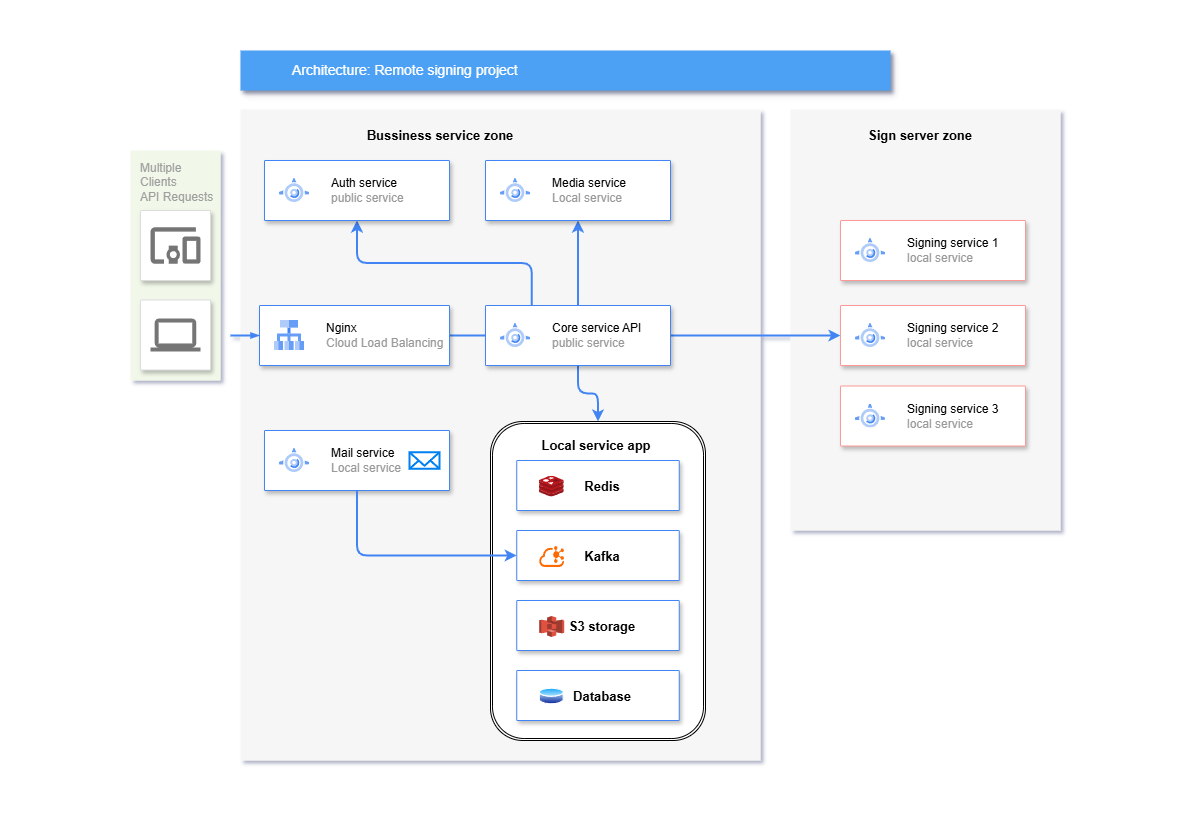

The diagram above was exported from draw.io. Its source (the exported page's mxGraphModel, read from the mxfile embedded in the PNG):
<mxGraphModel dx="1434" dy="746" grid="1" gridSize="10" guides="1" tooltips="1" connect="1" arrows="1" fold="1" page="1" pageScale="1" pageWidth="1169" pageHeight="827" background="none" math="0" shadow="0">
  <root>
    <mxCell id="0" />
    <mxCell id="1" parent="0" />
    <mxCell id="e0pTLdo1m_76t_qQjpCJ-10" value="" style="fillColor=#F6F6F6;strokeColor=none;shadow=0;fontSize=14;align=left;spacing=10;9E9E9E;verticalAlign=top;spacingTop=-4;fontStyle=0;spacingLeft=40;html=1;fontColor=#333333;" vertex="1" parent="1">
      <mxGeometry x="790" y="109" width="270" height="421" as="geometry" />
    </mxCell>
    <mxCell id="Lif8JBEafslfNm7ranTe-1" value="" style="fillColor=#F6F6F6;strokeColor=none;shadow=0;gradientColor=none;fontSize=14;align=left;spacing=10;fontColor=#717171;9E9E9E;verticalAlign=top;spacingTop=-4;fontStyle=0;spacingLeft=40;html=1;" parent="1" vertex="1">
      <mxGeometry x="240" y="109" width="520" height="651" as="geometry" />
    </mxCell>
    <mxCell id="Lif8JBEafslfNm7ranTe-3" value="Multiple&lt;br&gt;Clients&lt;br&gt;API Requests&lt;br&gt;" style="rounded=1;absoluteArcSize=1;arcSize=2;html=1;strokeColor=none;gradientColor=none;shadow=0;dashed=0;fontSize=12;fontColor=#9E9E9E;align=left;verticalAlign=top;spacing=10;spacingTop=-4;fillColor=#F1F8E9;" parent="1" vertex="1">
      <mxGeometry x="130" y="150" width="90" height="230" as="geometry" />
    </mxCell>
    <mxCell id="Lif8JBEafslfNm7ranTe-4" value="Architecture: Remote signing project" style="fillColor=#4DA1F5;strokeColor=none;shadow=1;gradientColor=none;fontSize=14;align=left;spacingLeft=50;fontColor=#ffffff;html=1;" parent="1" vertex="1">
      <mxGeometry x="240" y="50" width="650" height="40" as="geometry" />
    </mxCell>
    <mxCell id="Lif8JBEafslfNm7ranTe-6" value="" style="strokeColor=#dddddd;fillColor=#ffffff;shadow=1;strokeWidth=1;rounded=1;absoluteArcSize=1;arcSize=2;labelPosition=center;verticalLabelPosition=middle;align=center;verticalAlign=bottom;spacingLeft=0;fontColor=#999999;fontSize=12;whiteSpace=wrap;spacingBottom=2;html=1;" parent="1" vertex="1">
      <mxGeometry x="140" y="210" width="70" height="70" as="geometry" />
    </mxCell>
    <mxCell id="Lif8JBEafslfNm7ranTe-7" value="" style="dashed=0;connectable=0;html=1;fillColor=#757575;strokeColor=none;shape=mxgraph.gcp2.mobile_devices;part=1;" parent="Lif8JBEafslfNm7ranTe-6" vertex="1">
      <mxGeometry x="0.5" width="50" height="36.5" relative="1" as="geometry">
        <mxPoint x="-25" y="16.75" as="offset" />
      </mxGeometry>
    </mxCell>
    <mxCell id="Lif8JBEafslfNm7ranTe-8" style="edgeStyle=elbowEdgeStyle;rounded=0;elbow=vertical;html=1;labelBackgroundColor=none;startFill=1;startSize=4;endArrow=blockThin;endFill=1;endSize=4;jettySize=auto;orthogonalLoop=1;strokeColor=#4284F3;strokeWidth=2;fontSize=12;fontColor=#000000;align=left;dashed=0;" parent="1" target="cEKSAHbCaNsN3OeEtTBm-1" edge="1">
      <mxGeometry relative="1" as="geometry">
        <mxPoint x="230" y="335" as="sourcePoint" />
      </mxGeometry>
    </mxCell>
    <mxCell id="Lif8JBEafslfNm7ranTe-9" value="" style="strokeColor=#dddddd;fillColor=#ffffff;shadow=1;strokeWidth=1;rounded=1;absoluteArcSize=1;arcSize=2;labelPosition=center;verticalLabelPosition=middle;align=center;verticalAlign=bottom;spacingLeft=0;fontColor=#999999;fontSize=12;whiteSpace=wrap;spacingBottom=2;html=1;" parent="1" vertex="1">
      <mxGeometry x="140" y="299.5" width="70" height="70" as="geometry" />
    </mxCell>
    <mxCell id="Lif8JBEafslfNm7ranTe-10" value="" style="dashed=0;connectable=0;html=1;fillColor=#757575;strokeColor=none;shape=mxgraph.gcp2.laptop;part=1;" parent="Lif8JBEafslfNm7ranTe-9" vertex="1">
      <mxGeometry x="0.5" width="50" height="33" relative="1" as="geometry">
        <mxPoint x="-25" y="18.5" as="offset" />
      </mxGeometry>
    </mxCell>
    <mxCell id="Lif8JBEafslfNm7ranTe-11" style="edgeStyle=orthogonalEdgeStyle;rounded=0;elbow=vertical;html=1;labelBackgroundColor=none;startFill=1;startSize=4;endArrow=blockThin;endFill=1;endSize=4;jettySize=auto;orthogonalLoop=1;strokeColor=#4284F3;strokeWidth=2;fontSize=12;fontColor=#000000;align=left;dashed=0;entryX=0;entryY=0.5;entryDx=0;entryDy=0;" parent="1" source="cEKSAHbCaNsN3OeEtTBm-1" target="cEKSAHbCaNsN3OeEtTBm-5" edge="1">
      <mxGeometry relative="1" as="geometry">
        <Array as="points">
          <mxPoint x="490" y="335" />
          <mxPoint x="490" y="335" />
        </Array>
        <mxPoint x="550" y="290" as="targetPoint" />
      </mxGeometry>
    </mxCell>
    <mxCell id="e0pTLdo1m_76t_qQjpCJ-15" style="edgeStyle=orthogonalEdgeStyle;rounded=0;orthogonalLoop=1;jettySize=auto;html=1;exitX=0.5;exitY=0;exitDx=0;exitDy=0;entryX=0.5;entryY=1;entryDx=0;entryDy=0;strokeColor=#4284F3;strokeWidth=2;" edge="1" parent="1" source="cEKSAHbCaNsN3OeEtTBm-5" target="e0pTLdo1m_76t_qQjpCJ-4">
      <mxGeometry relative="1" as="geometry" />
    </mxCell>
    <mxCell id="e0pTLdo1m_76t_qQjpCJ-22" style="edgeStyle=orthogonalEdgeStyle;rounded=0;orthogonalLoop=1;jettySize=auto;html=1;exitX=1;exitY=0.5;exitDx=0;exitDy=0;strokeColor=#4284F3;strokeWidth=2;" edge="1" parent="1" source="cEKSAHbCaNsN3OeEtTBm-5" target="e0pTLdo1m_76t_qQjpCJ-20">
      <mxGeometry relative="1" as="geometry" />
    </mxCell>
    <mxCell id="e0pTLdo1m_76t_qQjpCJ-43" style="edgeStyle=orthogonalEdgeStyle;rounded=1;orthogonalLoop=1;jettySize=auto;html=1;exitX=0.5;exitY=1;exitDx=0;exitDy=0;curved=0;strokeWidth=2;strokeColor=#4284F3;" edge="1" parent="1" source="cEKSAHbCaNsN3OeEtTBm-5" target="e0pTLdo1m_76t_qQjpCJ-29">
      <mxGeometry relative="1" as="geometry" />
    </mxCell>
    <mxCell id="e0pTLdo1m_76t_qQjpCJ-49" style="edgeStyle=orthogonalEdgeStyle;rounded=1;orthogonalLoop=1;jettySize=auto;html=1;exitX=0.25;exitY=0;exitDx=0;exitDy=0;entryX=0.5;entryY=1;entryDx=0;entryDy=0;strokeColor=#4284F3;curved=0;strokeWidth=2;" edge="1" parent="1" source="cEKSAHbCaNsN3OeEtTBm-5" target="e0pTLdo1m_76t_qQjpCJ-8">
      <mxGeometry relative="1" as="geometry" />
    </mxCell>
    <mxCell id="cEKSAHbCaNsN3OeEtTBm-5" value="" style="strokeColor=#4284F3;shadow=1;strokeWidth=1;rounded=1;absoluteArcSize=1;arcSize=2;" parent="1" vertex="1">
      <mxGeometry x="485" y="305" width="185" height="60" as="geometry" />
    </mxCell>
    <mxCell id="cEKSAHbCaNsN3OeEtTBm-6" value="&lt;font color=&quot;#000000&quot;&gt;Core service API&lt;/font&gt;&lt;br&gt;public service" style="editableCssRules=.*;html=1;fontColor=#999999;shape=image;verticalLabelPosition=middle;verticalAlign=middle;labelPosition=right;align=left;spacingLeft=20;part=1;points=[];imageAspect=0;image=data:image/svg+xml,(base64 omitted: 1596 chars);" parent="cEKSAHbCaNsN3OeEtTBm-5" vertex="1">
      <mxGeometry width="30" height="24" relative="1" as="geometry">
        <mxPoint x="15" y="18" as="offset" />
      </mxGeometry>
    </mxCell>
    <mxCell id="cEKSAHbCaNsN3OeEtTBm-1" value="" style="strokeColor=#4284F3;shadow=1;strokeWidth=1;rounded=1;absoluteArcSize=1;arcSize=2;" parent="1" vertex="1">
      <mxGeometry x="259" y="305" width="190" height="60" as="geometry" />
    </mxCell>
    <mxCell id="cEKSAHbCaNsN3OeEtTBm-2" value="&lt;font color=&quot;#000000&quot;&gt;Nginx&lt;/font&gt;&lt;br&gt;Cloud Load Balancing" style="editableCssRules=.*;html=1;fontColor=#999999;shape=image;verticalLabelPosition=middle;verticalAlign=middle;labelPosition=right;align=left;spacingLeft=20;part=1;points=[];imageAspect=0;image=data:image/svg+xml,(base64 omitted: 904 chars);" parent="cEKSAHbCaNsN3OeEtTBm-1" vertex="1">
      <mxGeometry width="30" height="30" relative="1" as="geometry">
        <mxPoint x="15" y="15" as="offset" />
      </mxGeometry>
    </mxCell>
    <mxCell id="e0pTLdo1m_76t_qQjpCJ-4" value="" style="strokeColor=#4284F3;shadow=1;strokeWidth=1;rounded=1;absoluteArcSize=1;arcSize=2;" vertex="1" parent="1">
      <mxGeometry x="485" y="160" width="185" height="60" as="geometry" />
    </mxCell>
    <mxCell id="e0pTLdo1m_76t_qQjpCJ-5" value="&lt;font color=&quot;#000000&quot;&gt;Media service&lt;/font&gt;&lt;br&gt;Local service" style="editableCssRules=.*;html=1;fontColor=#999999;shape=image;verticalLabelPosition=middle;verticalAlign=middle;labelPosition=right;align=left;spacingLeft=20;part=1;points=[];imageAspect=0;image=data:image/svg+xml,(base64 omitted: 1596 chars);" vertex="1" parent="e0pTLdo1m_76t_qQjpCJ-4">
      <mxGeometry width="30" height="24" relative="1" as="geometry">
        <mxPoint x="15" y="18" as="offset" />
      </mxGeometry>
    </mxCell>
    <mxCell id="e0pTLdo1m_76t_qQjpCJ-8" value="" style="strokeColor=#4284F3;shadow=1;strokeWidth=1;rounded=1;absoluteArcSize=1;arcSize=2;" vertex="1" parent="1">
      <mxGeometry x="264" y="160" width="185" height="60" as="geometry" />
    </mxCell>
    <mxCell id="e0pTLdo1m_76t_qQjpCJ-9" value="&lt;font color=&quot;#000000&quot;&gt;Auth service&lt;/font&gt;&lt;br&gt;public service" style="editableCssRules=.*;html=1;fontColor=#999999;shape=image;verticalLabelPosition=middle;verticalAlign=middle;labelPosition=right;align=left;spacingLeft=20;part=1;points=[];imageAspect=0;image=data:image/svg+xml,(base64 omitted: 1596 chars);" vertex="1" parent="e0pTLdo1m_76t_qQjpCJ-8">
      <mxGeometry width="30" height="24" relative="1" as="geometry">
        <mxPoint x="15" y="18" as="offset" />
      </mxGeometry>
    </mxCell>
    <mxCell id="e0pTLdo1m_76t_qQjpCJ-12" value="" style="strokeColor=#4284F3;shadow=1;strokeWidth=1;rounded=1;absoluteArcSize=1;arcSize=2;" vertex="1" parent="1">
      <mxGeometry x="264" y="430" width="185" height="60" as="geometry" />
    </mxCell>
    <mxCell id="e0pTLdo1m_76t_qQjpCJ-13" value="&lt;font color=&quot;#000000&quot;&gt;Mail service&lt;/font&gt;&lt;br&gt;Local service" style="editableCssRules=.*;html=1;fontColor=#999999;shape=image;verticalLabelPosition=middle;verticalAlign=middle;labelPosition=right;align=left;spacingLeft=20;part=1;points=[];imageAspect=0;image=data:image/svg+xml,(base64 omitted: 1596 chars);" vertex="1" parent="e0pTLdo1m_76t_qQjpCJ-12">
      <mxGeometry width="30" height="24" relative="1" as="geometry">
        <mxPoint x="15" y="18" as="offset" />
      </mxGeometry>
    </mxCell>
    <mxCell id="e0pTLdo1m_76t_qQjpCJ-16" value="" style="html=1;verticalLabelPosition=bottom;align=center;labelBackgroundColor=#ffffff;verticalAlign=top;strokeWidth=2;strokeColor=#0080F0;shadow=0;dashed=0;shape=mxgraph.ios7.icons.mail;" vertex="1" parent="e0pTLdo1m_76t_qQjpCJ-12">
      <mxGeometry x="145" y="21.75" width="30" height="16.5" as="geometry" />
    </mxCell>
    <mxCell id="e0pTLdo1m_76t_qQjpCJ-18" value="&lt;b&gt;&lt;font style=&quot;font-size: 13px;&quot;&gt;Bussiness service zone&lt;/font&gt;&lt;/b&gt;" style="text;html=1;align=center;verticalAlign=middle;whiteSpace=wrap;rounded=0;" vertex="1" parent="1">
      <mxGeometry x="360" y="120" width="160" height="30" as="geometry" />
    </mxCell>
    <mxCell id="e0pTLdo1m_76t_qQjpCJ-19" value="&lt;b&gt;&lt;font style=&quot;font-size: 13px;&quot;&gt;Sign server zone&lt;/font&gt;&lt;/b&gt;" style="text;html=1;align=center;verticalAlign=middle;whiteSpace=wrap;rounded=0;" vertex="1" parent="1">
      <mxGeometry x="840" y="120" width="160" height="30" as="geometry" />
    </mxCell>
    <mxCell id="e0pTLdo1m_76t_qQjpCJ-20" value="" style="strokeColor=#FF9999;shadow=1;strokeWidth=1;rounded=1;absoluteArcSize=1;arcSize=2;" vertex="1" parent="1">
      <mxGeometry x="840" y="305" width="185" height="60" as="geometry" />
    </mxCell>
    <mxCell id="e0pTLdo1m_76t_qQjpCJ-21" value="&lt;font color=&quot;#000000&quot;&gt;Signing service 2&lt;/font&gt;&lt;br&gt;local service" style="editableCssRules=.*;html=1;fontColor=#999999;shape=image;verticalLabelPosition=middle;verticalAlign=middle;labelPosition=right;align=left;spacingLeft=20;part=1;points=[];imageAspect=0;image=data:image/svg+xml,(base64 omitted: 1596 chars);" vertex="1" parent="e0pTLdo1m_76t_qQjpCJ-20">
      <mxGeometry width="30" height="24" relative="1" as="geometry">
        <mxPoint x="15" y="18" as="offset" />
      </mxGeometry>
    </mxCell>
    <mxCell id="e0pTLdo1m_76t_qQjpCJ-27" value="&lt;font style=&quot;font-size: 13px;&quot;&gt;Redis&lt;/font&gt;" style="text;html=1;align=center;verticalAlign=middle;whiteSpace=wrap;rounded=0;" vertex="1" parent="1">
      <mxGeometry x="526.9" y="445.5" width="103.1" height="30" as="geometry" />
    </mxCell>
    <mxCell id="e0pTLdo1m_76t_qQjpCJ-29" value="" style="shape=ext;double=1;rounded=1;whiteSpace=wrap;html=1;" vertex="1" parent="1">
      <mxGeometry x="490" y="421" width="215" height="319" as="geometry" />
    </mxCell>
    <mxCell id="e0pTLdo1m_76t_qQjpCJ-31" value="&lt;span style=&quot;font-size: 13px;&quot;&gt;&lt;b&gt;Local service app&lt;/b&gt;&lt;/span&gt;" style="text;html=1;align=center;verticalAlign=middle;whiteSpace=wrap;rounded=0;" vertex="1" parent="1">
      <mxGeometry x="516.25" y="430" width="160" height="30" as="geometry" />
    </mxCell>
    <mxCell id="e0pTLdo1m_76t_qQjpCJ-37" value="" style="group" vertex="1" connectable="0" parent="1">
      <mxGeometry x="516.25" y="460" width="162.5" height="50" as="geometry" />
    </mxCell>
    <mxCell id="e0pTLdo1m_76t_qQjpCJ-23" value="" style="strokeColor=#4284F3;shadow=1;strokeWidth=1;rounded=1;absoluteArcSize=1;arcSize=2;" vertex="1" parent="e0pTLdo1m_76t_qQjpCJ-37">
      <mxGeometry width="162.5" height="50" as="geometry" />
    </mxCell>
    <mxCell id="e0pTLdo1m_76t_qQjpCJ-26" value="" style="image;sketch=0;aspect=fixed;html=1;points=[];align=center;fontSize=12;image=img/lib/mscae/Cache_Redis_Product.svg;" vertex="1" parent="e0pTLdo1m_76t_qQjpCJ-37">
      <mxGeometry x="22.5" y="15.5" width="25" height="21" as="geometry" />
    </mxCell>
    <mxCell id="e0pTLdo1m_76t_qQjpCJ-32" value="&lt;span style=&quot;font-size: 13px;&quot;&gt;&lt;b&gt;Redis&lt;/b&gt;&lt;/span&gt;" style="text;html=1;align=center;verticalAlign=middle;whiteSpace=wrap;rounded=0;" vertex="1" parent="e0pTLdo1m_76t_qQjpCJ-37">
      <mxGeometry x="47.5" y="11" width="76.25" height="30" as="geometry" />
    </mxCell>
    <mxCell id="e0pTLdo1m_76t_qQjpCJ-39" value="" style="group" vertex="1" connectable="0" parent="1">
      <mxGeometry x="516.25" y="530" width="162.5" height="50" as="geometry" />
    </mxCell>
    <mxCell id="e0pTLdo1m_76t_qQjpCJ-40" value="" style="strokeColor=#4284F3;shadow=1;strokeWidth=1;rounded=1;absoluteArcSize=1;arcSize=2;" vertex="1" parent="e0pTLdo1m_76t_qQjpCJ-39">
      <mxGeometry width="162.5" height="50" as="geometry" />
    </mxCell>
    <mxCell id="e0pTLdo1m_76t_qQjpCJ-41" value="" style="sketch=0;aspect=fixed;html=1;align=center;fontSize=12;image=img/lib/mscae/Cache_Redis_Product.svg;points=[];shadow=0;dashed=0;fillColor=#FF6A00;strokeColor=none;shape=mxgraph.alibaba_cloud.kafka;" vertex="1" parent="e0pTLdo1m_76t_qQjpCJ-39">
      <mxGeometry x="22.5" y="15.5" width="25" height="21" as="geometry" />
    </mxCell>
    <mxCell id="e0pTLdo1m_76t_qQjpCJ-42" value="&lt;span style=&quot;font-size: 13px;&quot;&gt;&lt;b&gt;Kafka&lt;/b&gt;&lt;/span&gt;" style="text;html=1;align=center;verticalAlign=middle;whiteSpace=wrap;rounded=0;" vertex="1" parent="e0pTLdo1m_76t_qQjpCJ-39">
      <mxGeometry x="47.5" y="11" width="76.25" height="30" as="geometry" />
    </mxCell>
    <mxCell id="e0pTLdo1m_76t_qQjpCJ-44" style="edgeStyle=orthogonalEdgeStyle;rounded=1;orthogonalLoop=1;jettySize=auto;html=1;exitX=0.5;exitY=1;exitDx=0;exitDy=0;entryX=0;entryY=0.5;entryDx=0;entryDy=0;curved=0;strokeWidth=2;strokeColor=#4284F3;" edge="1" parent="1" source="e0pTLdo1m_76t_qQjpCJ-12" target="e0pTLdo1m_76t_qQjpCJ-40">
      <mxGeometry relative="1" as="geometry" />
    </mxCell>
    <mxCell id="e0pTLdo1m_76t_qQjpCJ-45" value="" style="group" vertex="1" connectable="0" parent="1">
      <mxGeometry x="516.25" y="600" width="162.5" height="50" as="geometry" />
    </mxCell>
    <mxCell id="e0pTLdo1m_76t_qQjpCJ-46" value="" style="strokeColor=#4284F3;shadow=1;strokeWidth=1;rounded=1;absoluteArcSize=1;arcSize=2;" vertex="1" parent="e0pTLdo1m_76t_qQjpCJ-45">
      <mxGeometry width="162.5" height="50" as="geometry" />
    </mxCell>
    <mxCell id="e0pTLdo1m_76t_qQjpCJ-47" value="" style="sketch=0;aspect=fixed;html=1;align=center;fontSize=12;image=img/lib/mscae/Cache_Redis_Product.svg;shadow=0;dashed=0;fillColor=#E05243;strokeColor=none;shape=mxgraph.aws3.s3;outlineConnect=0;verticalLabelPosition=bottom;verticalAlign=top;gradientColor=none;" vertex="1" parent="e0pTLdo1m_76t_qQjpCJ-45">
      <mxGeometry x="22.5" y="15.5" width="25" height="21" as="geometry" />
    </mxCell>
    <mxCell id="e0pTLdo1m_76t_qQjpCJ-48" value="&lt;span style=&quot;font-size: 13px;&quot;&gt;&lt;b&gt;S3 storage&lt;/b&gt;&lt;/span&gt;" style="text;html=1;align=center;verticalAlign=middle;whiteSpace=wrap;rounded=0;" vertex="1" parent="e0pTLdo1m_76t_qQjpCJ-45">
      <mxGeometry x="47.5" y="11" width="76.25" height="30" as="geometry" />
    </mxCell>
    <mxCell id="e0pTLdo1m_76t_qQjpCJ-50" value="" style="group" vertex="1" connectable="0" parent="1">
      <mxGeometry x="516.25" y="670" width="162.5" height="50" as="geometry" />
    </mxCell>
    <mxCell id="e0pTLdo1m_76t_qQjpCJ-51" value="" style="strokeColor=#4284F3;shadow=1;strokeWidth=1;rounded=1;absoluteArcSize=1;arcSize=2;" vertex="1" parent="e0pTLdo1m_76t_qQjpCJ-50">
      <mxGeometry width="162.5" height="50" as="geometry" />
    </mxCell>
    <mxCell id="e0pTLdo1m_76t_qQjpCJ-52" value="" style="sketch=0;aspect=fixed;html=1;align=center;fontSize=12;image=img/lib/active_directory/database.svg;shadow=0;dashed=0;fillColor=#E05243;strokeColor=none;shape=image;outlineConnect=0;verticalLabelPosition=bottom;verticalAlign=top;gradientColor=none;labelBackgroundColor=default;perimeter=ellipsePerimeter;spacingTop=3;" vertex="1" parent="e0pTLdo1m_76t_qQjpCJ-50">
      <mxGeometry x="22.5" y="15.5" width="25" height="21" as="geometry" />
    </mxCell>
    <mxCell id="e0pTLdo1m_76t_qQjpCJ-53" value="&lt;span style=&quot;font-size: 13px;&quot;&gt;&lt;b&gt;Database&lt;/b&gt;&lt;/span&gt;" style="text;html=1;align=center;verticalAlign=middle;whiteSpace=wrap;rounded=0;" vertex="1" parent="e0pTLdo1m_76t_qQjpCJ-50">
      <mxGeometry x="47.5" y="11" width="76.25" height="30" as="geometry" />
    </mxCell>
    <mxCell id="e0pTLdo1m_76t_qQjpCJ-54" value="" style="strokeColor=#FF9999;shadow=1;strokeWidth=1;rounded=1;absoluteArcSize=1;arcSize=2;" vertex="1" parent="1">
      <mxGeometry x="840" y="220" width="185" height="60" as="geometry" />
    </mxCell>
    <mxCell id="e0pTLdo1m_76t_qQjpCJ-55" value="&lt;font color=&quot;#000000&quot;&gt;Signing service 1&lt;/font&gt;&lt;br&gt;local service" style="editableCssRules=.*;html=1;fontColor=#999999;shape=image;verticalLabelPosition=middle;verticalAlign=middle;labelPosition=right;align=left;spacingLeft=20;part=1;points=[];imageAspect=0;image=data:image/svg+xml,(base64 omitted: 1596 chars);" vertex="1" parent="e0pTLdo1m_76t_qQjpCJ-54">
      <mxGeometry width="30" height="24" relative="1" as="geometry">
        <mxPoint x="15" y="18" as="offset" />
      </mxGeometry>
    </mxCell>
    <mxCell id="e0pTLdo1m_76t_qQjpCJ-59" value="" style="strokeColor=#FF9999;shadow=1;strokeWidth=1;rounded=1;absoluteArcSize=1;arcSize=2;" vertex="1" parent="1">
      <mxGeometry x="840" y="385.5" width="185" height="60" as="geometry" />
    </mxCell>
    <mxCell id="e0pTLdo1m_76t_qQjpCJ-60" value="&lt;font color=&quot;#000000&quot;&gt;Signing service 3&lt;/font&gt;&lt;br&gt;local service" style="editableCssRules=.*;html=1;fontColor=#999999;shape=image;verticalLabelPosition=middle;verticalAlign=middle;labelPosition=right;align=left;spacingLeft=20;part=1;points=[];imageAspect=0;image=data:image/svg+xml,(base64 omitted: 1596 chars);" vertex="1" parent="e0pTLdo1m_76t_qQjpCJ-59">
      <mxGeometry width="30" height="24" relative="1" as="geometry">
        <mxPoint x="15" y="18" as="offset" />
      </mxGeometry>
    </mxCell>
  </root>
</mxGraphModel>